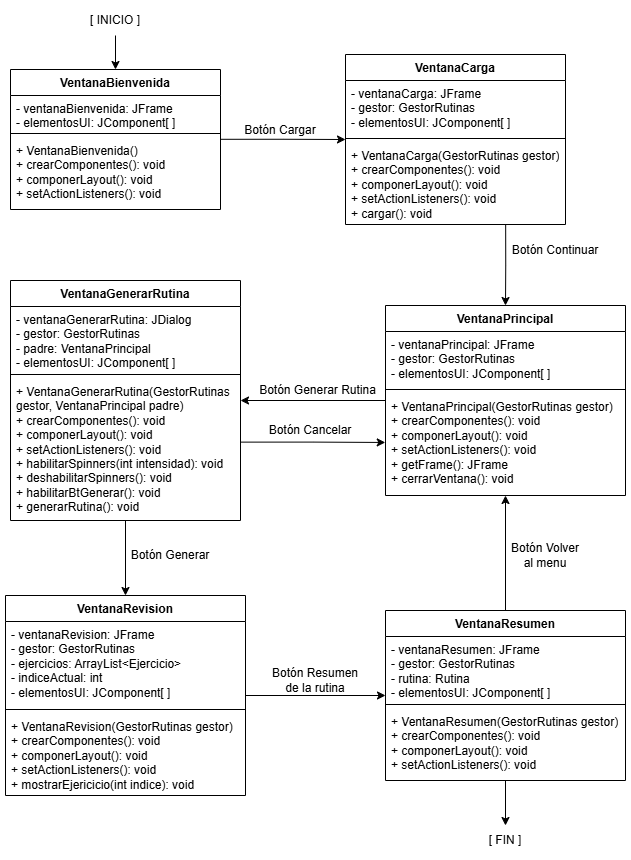

The diagram above was exported from draw.io. Its source (the exported page's mxGraphModel, read from the mxfile embedded in the PNG):
<mxGraphModel dx="1664" dy="914" grid="1" gridSize="10" guides="1" tooltips="1" connect="1" arrows="1" fold="1" page="1" pageScale="1" pageWidth="827" pageHeight="1169" math="0" shadow="0">
  <root>
    <mxCell id="0" />
    <mxCell id="1" parent="0" />
    <mxCell id="NDe7-tvCCd409Kd96JVe-13" parent="1" style="swimlane;fontStyle=1;align=center;verticalAlign=top;childLayout=stackLayout;horizontal=1;startSize=26;horizontalStack=0;resizeParent=1;resizeParentMax=0;resizeLast=0;collapsible=1;marginBottom=0;whiteSpace=wrap;html=1;" value="VentanaBienvenida" vertex="1">
      <mxGeometry height="140" width="210" x="105" y="84" as="geometry">
        <mxRectangle height="30" width="140" x="105" y="84" as="alternateBounds" />
      </mxGeometry>
    </mxCell>
    <mxCell id="NDe7-tvCCd409Kd96JVe-14" parent="NDe7-tvCCd409Kd96JVe-13" style="text;strokeColor=none;fillColor=none;align=left;verticalAlign=top;spacingLeft=4;spacingRight=4;overflow=hidden;rotatable=0;points=[[0,0.5],[1,0.5]];portConstraint=eastwest;whiteSpace=wrap;html=1;" value="- ventanaBienvenida: JFrame&lt;div&gt;- elementosUI: JComponent[ ]&lt;/div&gt;" vertex="1">
      <mxGeometry height="34" width="210" y="26" as="geometry" />
    </mxCell>
    <mxCell id="NDe7-tvCCd409Kd96JVe-15" parent="NDe7-tvCCd409Kd96JVe-13" style="line;strokeWidth=1;fillColor=none;align=left;verticalAlign=middle;spacingTop=-1;spacingLeft=3;spacingRight=3;rotatable=0;labelPosition=right;points=[];portConstraint=eastwest;strokeColor=inherit;" value="" vertex="1">
      <mxGeometry height="8" width="210" y="60" as="geometry" />
    </mxCell>
    <mxCell id="NDe7-tvCCd409Kd96JVe-16" parent="NDe7-tvCCd409Kd96JVe-13" style="text;strokeColor=none;fillColor=none;align=left;verticalAlign=top;spacingLeft=4;spacingRight=4;overflow=hidden;rotatable=0;points=[[0,0.5],[1,0.5]];portConstraint=eastwest;whiteSpace=wrap;html=1;" value="+ VentanaBienvenida()&lt;div&gt;+ crearComponentes(): void&lt;/div&gt;&lt;div&gt;+ componerLayout(): void&lt;/div&gt;&lt;div&gt;+ setActionListeners(): void&lt;/div&gt;" vertex="1">
      <mxGeometry height="72" width="210" y="68" as="geometry" />
    </mxCell>
    <mxCell id="Jh5WNOTLqUCFziOijJHm-1" parent="1" style="swimlane;fontStyle=1;align=center;verticalAlign=top;childLayout=stackLayout;horizontal=1;startSize=26;horizontalStack=0;resizeParent=1;resizeParentMax=0;resizeLast=0;collapsible=1;marginBottom=0;whiteSpace=wrap;html=1;" value="VentanaCarga" vertex="1">
      <mxGeometry height="170" width="220" x="440" y="69" as="geometry" />
    </mxCell>
    <mxCell id="Jh5WNOTLqUCFziOijJHm-2" parent="Jh5WNOTLqUCFziOijJHm-1" style="text;strokeColor=none;fillColor=none;align=left;verticalAlign=top;spacingLeft=4;spacingRight=4;overflow=hidden;rotatable=0;points=[[0,0.5],[1,0.5]];portConstraint=eastwest;whiteSpace=wrap;html=1;" value="- ventanaCarga: JFrame&lt;div&gt;- gestor: GestorRutinas&lt;br&gt;&lt;div&gt;- elementosUI: JComponent[ ]&lt;/div&gt;&lt;/div&gt;" vertex="1">
      <mxGeometry height="54" width="220" y="26" as="geometry" />
    </mxCell>
    <mxCell id="Jh5WNOTLqUCFziOijJHm-3" parent="Jh5WNOTLqUCFziOijJHm-1" style="line;strokeWidth=1;fillColor=none;align=left;verticalAlign=middle;spacingTop=-1;spacingLeft=3;spacingRight=3;rotatable=0;labelPosition=right;points=[];portConstraint=eastwest;strokeColor=inherit;" value="" vertex="1">
      <mxGeometry height="8" width="220" y="80" as="geometry" />
    </mxCell>
    <mxCell id="Jh5WNOTLqUCFziOijJHm-4" parent="Jh5WNOTLqUCFziOijJHm-1" style="text;strokeColor=none;fillColor=none;align=left;verticalAlign=top;spacingLeft=4;spacingRight=4;overflow=hidden;rotatable=0;points=[[0,0.5],[1,0.5]];portConstraint=eastwest;whiteSpace=wrap;html=1;" value="+ VentanaCarga(GestorRutinas gestor)&lt;div&gt;+ crearComponentes(): void&lt;/div&gt;&lt;div&gt;+ componerLayout(): void&lt;/div&gt;&lt;div&gt;+ setActionListeners(): void&lt;/div&gt;&lt;div&gt;+ cargar(): void&lt;/div&gt;" vertex="1">
      <mxGeometry height="82" width="220" y="88" as="geometry" />
    </mxCell>
    <mxCell id="Jh5WNOTLqUCFziOijJHm-28" edge="1" parent="1" source="Jh5WNOTLqUCFziOijJHm-5" style="edgeStyle=orthogonalEdgeStyle;rounded=0;orthogonalLoop=1;jettySize=auto;html=1;" target="Jh5WNOTLqUCFziOijJHm-9">
      <mxGeometry relative="1" as="geometry" />
    </mxCell>
    <mxCell id="Jh5WNOTLqUCFziOijJHm-5" parent="1" style="swimlane;fontStyle=1;align=center;verticalAlign=top;childLayout=stackLayout;horizontal=1;startSize=26;horizontalStack=0;resizeParent=1;resizeParentMax=0;resizeLast=0;collapsible=1;marginBottom=0;whiteSpace=wrap;html=1;" value="VentanaPrincipal" vertex="1">
      <mxGeometry height="190" width="240" x="480" y="320" as="geometry" />
    </mxCell>
    <mxCell id="Jh5WNOTLqUCFziOijJHm-6" parent="Jh5WNOTLqUCFziOijJHm-5" style="text;strokeColor=none;fillColor=none;align=left;verticalAlign=top;spacingLeft=4;spacingRight=4;overflow=hidden;rotatable=0;points=[[0,0.5],[1,0.5]];portConstraint=eastwest;whiteSpace=wrap;html=1;" value="- ventanaPrincipal: JFrame&lt;div&gt;- gestor: GestorRutinas&lt;br&gt;&lt;div&gt;- elementosUI: JComponent[ ]&lt;/div&gt;&lt;/div&gt;" vertex="1">
      <mxGeometry height="54" width="240" y="26" as="geometry" />
    </mxCell>
    <mxCell id="Jh5WNOTLqUCFziOijJHm-7" parent="Jh5WNOTLqUCFziOijJHm-5" style="line;strokeWidth=1;fillColor=none;align=left;verticalAlign=middle;spacingTop=-1;spacingLeft=3;spacingRight=3;rotatable=0;labelPosition=right;points=[];portConstraint=eastwest;strokeColor=inherit;" value="" vertex="1">
      <mxGeometry height="8" width="240" y="80" as="geometry" />
    </mxCell>
    <mxCell id="Jh5WNOTLqUCFziOijJHm-8" parent="Jh5WNOTLqUCFziOijJHm-5" style="text;strokeColor=none;fillColor=none;align=left;verticalAlign=top;spacingLeft=4;spacingRight=4;overflow=hidden;rotatable=0;points=[[0,0.5],[1,0.5]];portConstraint=eastwest;whiteSpace=wrap;html=1;" value="+ VentanaPrincipal(GestorRutinas gestor)&lt;div&gt;+ crearComponentes(): void&lt;/div&gt;&lt;div&gt;+ componerLayout(): void&lt;/div&gt;&lt;div&gt;+ setActionListeners(): void&lt;/div&gt;&lt;div&gt;+ getFrame(): JFrame&lt;/div&gt;&lt;div&gt;+ cerrarVentana(): void&lt;/div&gt;" vertex="1">
      <mxGeometry height="102" width="240" y="88" as="geometry" />
    </mxCell>
    <mxCell id="Jh5WNOTLqUCFziOijJHm-30" edge="1" parent="1" source="Jh5WNOTLqUCFziOijJHm-12" style="edgeStyle=orthogonalEdgeStyle;rounded=0;orthogonalLoop=1;jettySize=auto;html=1;exitX=0.999;exitY=0.448;exitDx=0;exitDy=0;entryX=-0.001;entryY=0.48;entryDx=0;entryDy=0;exitPerimeter=0;entryPerimeter=0;" target="Jh5WNOTLqUCFziOijJHm-8">
      <mxGeometry relative="1" as="geometry" />
    </mxCell>
    <mxCell id="Jh5WNOTLqUCFziOijJHm-32" edge="1" parent="1" source="Jh5WNOTLqUCFziOijJHm-9" style="edgeStyle=orthogonalEdgeStyle;rounded=0;orthogonalLoop=1;jettySize=auto;html=1;" target="Jh5WNOTLqUCFziOijJHm-17">
      <mxGeometry relative="1" as="geometry" />
    </mxCell>
    <mxCell id="Jh5WNOTLqUCFziOijJHm-9" parent="1" style="swimlane;fontStyle=1;align=center;verticalAlign=top;childLayout=stackLayout;horizontal=1;startSize=26;horizontalStack=0;resizeParent=1;resizeParentMax=0;resizeLast=0;collapsible=1;marginBottom=0;whiteSpace=wrap;html=1;" value="VentanaGenerarRutina" vertex="1">
      <mxGeometry height="240" width="230" x="105" y="295" as="geometry" />
    </mxCell>
    <mxCell id="Jh5WNOTLqUCFziOijJHm-10" parent="Jh5WNOTLqUCFziOijJHm-9" style="text;strokeColor=none;fillColor=none;align=left;verticalAlign=top;spacingLeft=4;spacingRight=4;overflow=hidden;rotatable=0;points=[[0,0.5],[1,0.5]];portConstraint=eastwest;whiteSpace=wrap;html=1;" value="- ventanaGenerarRutina: JDialog&lt;div&gt;- gestor: GestorRutinas&lt;/div&gt;&lt;div&gt;- padre: VentanaPrincipal&lt;br&gt;&lt;div&gt;- elementosUI: JComponent[ ]&lt;/div&gt;&lt;/div&gt;" vertex="1">
      <mxGeometry height="64" width="230" y="26" as="geometry" />
    </mxCell>
    <mxCell id="Jh5WNOTLqUCFziOijJHm-11" parent="Jh5WNOTLqUCFziOijJHm-9" style="line;strokeWidth=1;fillColor=none;align=left;verticalAlign=middle;spacingTop=-1;spacingLeft=3;spacingRight=3;rotatable=0;labelPosition=right;points=[];portConstraint=eastwest;strokeColor=inherit;" value="" vertex="1">
      <mxGeometry height="8" width="230" y="90" as="geometry" />
    </mxCell>
    <mxCell id="Jh5WNOTLqUCFziOijJHm-12" parent="Jh5WNOTLqUCFziOijJHm-9" style="text;strokeColor=none;fillColor=none;align=left;verticalAlign=top;spacingLeft=4;spacingRight=4;overflow=hidden;rotatable=0;points=[[0,0.5],[1,0.5]];portConstraint=eastwest;whiteSpace=wrap;html=1;" value="+ VentanaGenerarRutina(GestorRutinas gestor, VentanaPrincipal padre)&lt;div&gt;+ crearComponentes(): void&lt;/div&gt;&lt;div&gt;+ componerLayout(): void&lt;/div&gt;&lt;div&gt;+ setActionListeners(): void&lt;/div&gt;&lt;div&gt;+ habilitarSpinners(int intensidad): void&lt;/div&gt;&lt;div&gt;+ deshabilitarSpinners(): void&lt;/div&gt;&lt;div&gt;+ habilitarBtGenerar(): void&lt;/div&gt;&lt;div&gt;+ generarRutina(): void&lt;/div&gt;" vertex="1">
      <mxGeometry height="142" width="230" y="98" as="geometry" />
    </mxCell>
    <mxCell id="Jh5WNOTLqUCFziOijJHm-36" edge="1" parent="1" source="Jh5WNOTLqUCFziOijJHm-13" style="edgeStyle=orthogonalEdgeStyle;rounded=0;orthogonalLoop=1;jettySize=auto;html=1;" target="Jh5WNOTLqUCFziOijJHm-5">
      <mxGeometry relative="1" as="geometry" />
    </mxCell>
    <mxCell id="Jh5WNOTLqUCFziOijJHm-41" edge="1" parent="1" source="Jh5WNOTLqUCFziOijJHm-13" style="edgeStyle=orthogonalEdgeStyle;rounded=0;orthogonalLoop=1;jettySize=auto;html=1;entryX=0.5;entryY=0;entryDx=0;entryDy=0;" target="Jh5WNOTLqUCFziOijJHm-40">
      <mxGeometry relative="1" as="geometry" />
    </mxCell>
    <mxCell id="Jh5WNOTLqUCFziOijJHm-13" parent="1" style="swimlane;fontStyle=1;align=center;verticalAlign=top;childLayout=stackLayout;horizontal=1;startSize=26;horizontalStack=0;resizeParent=1;resizeParentMax=0;resizeLast=0;collapsible=1;marginBottom=0;whiteSpace=wrap;html=1;" value="VentanaResumen" vertex="1">
      <mxGeometry height="170" width="240" x="480" y="625" as="geometry" />
    </mxCell>
    <mxCell id="Jh5WNOTLqUCFziOijJHm-14" parent="Jh5WNOTLqUCFziOijJHm-13" style="text;strokeColor=none;fillColor=none;align=left;verticalAlign=top;spacingLeft=4;spacingRight=4;overflow=hidden;rotatable=0;points=[[0,0.5],[1,0.5]];portConstraint=eastwest;whiteSpace=wrap;html=1;" value="- ventanaResumen: JFrame&lt;div&gt;- gestor: GestorRutinas&lt;/div&gt;&lt;div&gt;- rutina: Rutina&lt;br&gt;&lt;div&gt;- elementosUI: JComponent[ ]&lt;/div&gt;&lt;/div&gt;" vertex="1">
      <mxGeometry height="64" width="240" y="26" as="geometry" />
    </mxCell>
    <mxCell id="Jh5WNOTLqUCFziOijJHm-15" parent="Jh5WNOTLqUCFziOijJHm-13" style="line;strokeWidth=1;fillColor=none;align=left;verticalAlign=middle;spacingTop=-1;spacingLeft=3;spacingRight=3;rotatable=0;labelPosition=right;points=[];portConstraint=eastwest;strokeColor=inherit;" value="" vertex="1">
      <mxGeometry height="8" width="240" y="90" as="geometry" />
    </mxCell>
    <mxCell id="Jh5WNOTLqUCFziOijJHm-16" parent="Jh5WNOTLqUCFziOijJHm-13" style="text;strokeColor=none;fillColor=none;align=left;verticalAlign=top;spacingLeft=4;spacingRight=4;overflow=hidden;rotatable=0;points=[[0,0.5],[1,0.5]];portConstraint=eastwest;whiteSpace=wrap;html=1;" value="+ VentanaResumen(GestorRutinas gestor)&lt;div&gt;+ crearComponentes(): void&lt;/div&gt;&lt;div&gt;+ componerLayout(): void&lt;/div&gt;&lt;div&gt;+ setActionListeners(): void&lt;/div&gt;" vertex="1">
      <mxGeometry height="72" width="240" y="98" as="geometry" />
    </mxCell>
    <mxCell id="Jh5WNOTLqUCFziOijJHm-34" edge="1" parent="1" source="Jh5WNOTLqUCFziOijJHm-17" style="edgeStyle=orthogonalEdgeStyle;rounded=0;orthogonalLoop=1;jettySize=auto;html=1;" target="Jh5WNOTLqUCFziOijJHm-13">
      <mxGeometry relative="1" as="geometry" />
    </mxCell>
    <mxCell id="Jh5WNOTLqUCFziOijJHm-17" parent="1" style="swimlane;fontStyle=1;align=center;verticalAlign=top;childLayout=stackLayout;horizontal=1;startSize=26;horizontalStack=0;resizeParent=1;resizeParentMax=0;resizeLast=0;collapsible=1;marginBottom=0;whiteSpace=wrap;html=1;" value="VentanaRevision" vertex="1">
      <mxGeometry height="200" width="240" x="100" y="610" as="geometry" />
    </mxCell>
    <mxCell id="Jh5WNOTLqUCFziOijJHm-18" parent="Jh5WNOTLqUCFziOijJHm-17" style="text;strokeColor=none;fillColor=none;align=left;verticalAlign=top;spacingLeft=4;spacingRight=4;overflow=hidden;rotatable=0;points=[[0,0.5],[1,0.5]];portConstraint=eastwest;whiteSpace=wrap;html=1;" value="- ventanaRevision: JFrame&lt;div&gt;- gestor: GestorRutinas&lt;/div&gt;&lt;div&gt;- ejercicios: ArrayList&amp;lt;Ejercicio&amp;gt;&lt;/div&gt;&lt;div&gt;- indiceActual: int&lt;br&gt;&lt;div&gt;- elementosUI: JComponent[ ]&lt;/div&gt;&lt;/div&gt;" vertex="1">
      <mxGeometry height="84" width="240" y="26" as="geometry" />
    </mxCell>
    <mxCell id="Jh5WNOTLqUCFziOijJHm-19" parent="Jh5WNOTLqUCFziOijJHm-17" style="line;strokeWidth=1;fillColor=none;align=left;verticalAlign=middle;spacingTop=-1;spacingLeft=3;spacingRight=3;rotatable=0;labelPosition=right;points=[];portConstraint=eastwest;strokeColor=inherit;" value="" vertex="1">
      <mxGeometry height="8" width="240" y="110" as="geometry" />
    </mxCell>
    <mxCell id="Jh5WNOTLqUCFziOijJHm-20" parent="Jh5WNOTLqUCFziOijJHm-17" style="text;strokeColor=none;fillColor=none;align=left;verticalAlign=top;spacingLeft=4;spacingRight=4;overflow=hidden;rotatable=0;points=[[0,0.5],[1,0.5]];portConstraint=eastwest;whiteSpace=wrap;html=1;" value="+ VentanaRevision(GestorRutinas gestor)&lt;div&gt;+ crearComponentes(): void&lt;/div&gt;&lt;div&gt;+ componerLayout(): void&lt;/div&gt;&lt;div&gt;+ setActionListeners(): void&lt;/div&gt;&lt;div&gt;+ mostrarEjericicio(int indice): void&lt;/div&gt;" vertex="1">
      <mxGeometry height="82" width="240" y="118" as="geometry" />
    </mxCell>
    <mxCell id="Jh5WNOTLqUCFziOijJHm-21" edge="1" parent="1" source="NDe7-tvCCd409Kd96JVe-16" style="edgeStyle=orthogonalEdgeStyle;rounded=0;orthogonalLoop=1;jettySize=auto;html=1;exitX=1;exitY=0.025;exitDx=0;exitDy=0;exitPerimeter=0;" target="Jh5WNOTLqUCFziOijJHm-1">
      <mxGeometry relative="1" as="geometry" />
    </mxCell>
    <mxCell id="Jh5WNOTLqUCFziOijJHm-25" parent="1" style="text;html=1;whiteSpace=wrap;strokeColor=none;fillColor=none;align=center;verticalAlign=middle;rounded=0;" value="Botón Cargar" vertex="1">
      <mxGeometry height="30" width="90" x="330" y="130" as="geometry" />
    </mxCell>
    <mxCell id="Jh5WNOTLqUCFziOijJHm-26" edge="1" parent="1" source="Jh5WNOTLqUCFziOijJHm-4" style="edgeStyle=orthogonalEdgeStyle;rounded=0;orthogonalLoop=1;jettySize=auto;html=1;exitX=0.728;exitY=0.995;exitDx=0;exitDy=0;exitPerimeter=0;" target="Jh5WNOTLqUCFziOijJHm-5">
      <mxGeometry relative="1" as="geometry">
        <mxPoint x="600" y="210" as="sourcePoint" />
      </mxGeometry>
    </mxCell>
    <mxCell id="Jh5WNOTLqUCFziOijJHm-27" parent="1" style="text;html=1;whiteSpace=wrap;strokeColor=none;fillColor=none;align=center;verticalAlign=middle;rounded=0;" value="Botón Continuar" vertex="1">
      <mxGeometry height="30" width="100" x="600" y="250" as="geometry" />
    </mxCell>
    <mxCell id="Jh5WNOTLqUCFziOijJHm-29" parent="1" style="text;html=1;whiteSpace=wrap;strokeColor=none;fillColor=none;align=center;verticalAlign=middle;rounded=0;" value="Botón Generar Rutina" vertex="1">
      <mxGeometry height="30" width="125" x="350" y="390" as="geometry" />
    </mxCell>
    <mxCell id="Jh5WNOTLqUCFziOijJHm-31" parent="1" style="text;html=1;whiteSpace=wrap;strokeColor=none;fillColor=none;align=center;verticalAlign=middle;rounded=0;" value="Botón Cancelar" vertex="1">
      <mxGeometry height="30" width="90" x="360" y="430" as="geometry" />
    </mxCell>
    <mxCell id="Jh5WNOTLqUCFziOijJHm-33" parent="1" style="text;html=1;whiteSpace=wrap;strokeColor=none;fillColor=none;align=center;verticalAlign=middle;rounded=0;" value="Botón Generar" vertex="1">
      <mxGeometry height="30" width="90" x="220" y="555" as="geometry" />
    </mxCell>
    <mxCell id="Jh5WNOTLqUCFziOijJHm-35" parent="1" style="text;html=1;whiteSpace=wrap;strokeColor=none;fillColor=none;align=center;verticalAlign=middle;rounded=0;" value="Botón Resumen de la rutina" vertex="1">
      <mxGeometry height="30" width="100" x="360" y="680" as="geometry" />
    </mxCell>
    <mxCell id="Jh5WNOTLqUCFziOijJHm-37" parent="1" style="text;html=1;whiteSpace=wrap;strokeColor=none;fillColor=none;align=center;verticalAlign=middle;rounded=0;" value="Botón Volver al menu" vertex="1">
      <mxGeometry height="30" width="80" x="600" y="555" as="geometry" />
    </mxCell>
    <mxCell id="Jh5WNOTLqUCFziOijJHm-39" edge="1" parent="1" source="Jh5WNOTLqUCFziOijJHm-38" style="edgeStyle=orthogonalEdgeStyle;rounded=0;orthogonalLoop=1;jettySize=auto;html=1;" target="NDe7-tvCCd409Kd96JVe-13">
      <mxGeometry relative="1" as="geometry" />
    </mxCell>
    <mxCell id="Jh5WNOTLqUCFziOijJHm-38" parent="1" style="text;html=1;whiteSpace=wrap;strokeColor=none;fillColor=none;align=center;verticalAlign=middle;rounded=0;" value="[ INICIO ]" vertex="1">
      <mxGeometry height="30" width="60" x="180" y="20" as="geometry" />
    </mxCell>
    <mxCell id="Jh5WNOTLqUCFziOijJHm-40" parent="1" style="text;html=1;whiteSpace=wrap;strokeColor=none;fillColor=none;align=center;verticalAlign=middle;rounded=0;" value="[ FIN ]" vertex="1">
      <mxGeometry height="30" width="60" x="570" y="840" as="geometry" />
    </mxCell>
  </root>
</mxGraphModel>